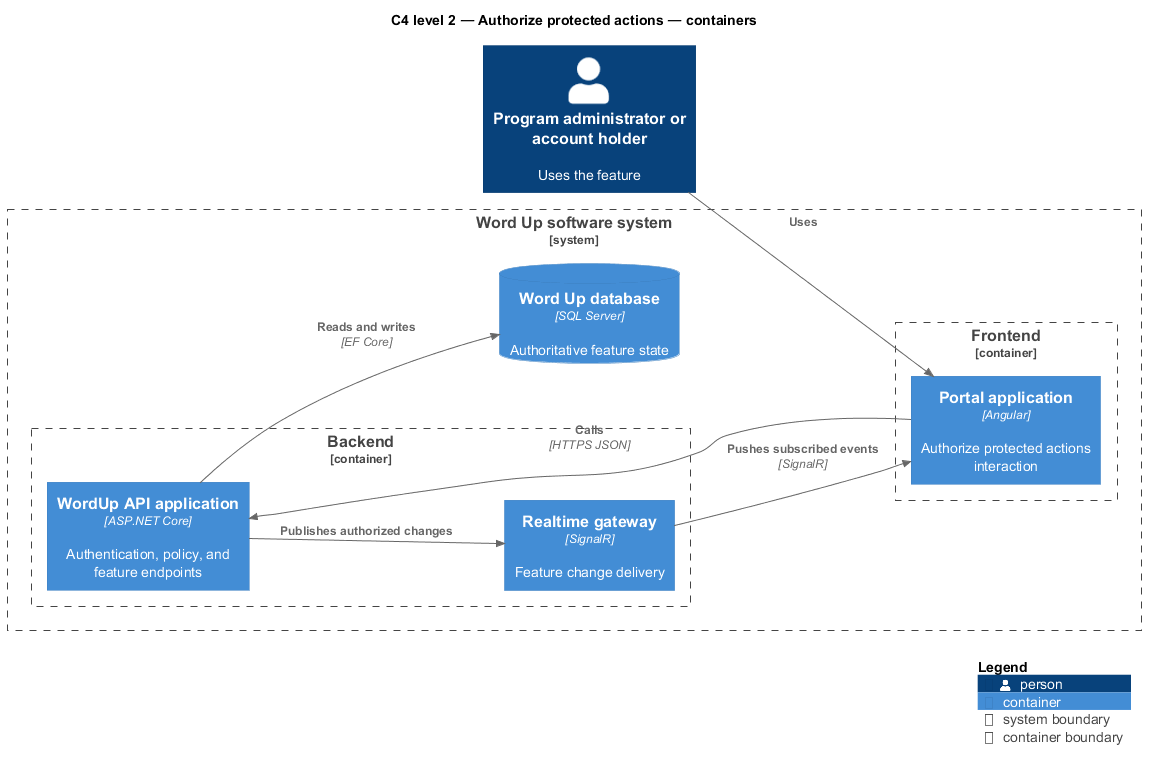

The diagram above was rendered by PlantUML. Its source (embedded in the PNG):
@startuml
!include <C4/C4_Component>
LAYOUT_LEFT_RIGHT()
title C4 level 2 — Authorize protected actions — containers
Person(primary, "Program administrator or account holder", "Uses the feature")
System_Boundary(wordup, "Word Up software system") {
  Container_Boundary(frontend, "Frontend") {
    Container(app1, "Portal application", "Angular", "Authorize protected actions interaction")
  }
  Container_Boundary(backend, "Backend") {
    Container(api, "WordUp API application", "ASP.NET Core", "Authentication, policy, and feature endpoints")
    Container(realtime, "Realtime gateway", "SignalR", "Feature change delivery")
  }
  ContainerDb(db, "Word Up database", "SQL Server", "Authoritative feature state")
}
Rel(primary, app1, "Uses")
Rel(app1, api, "Calls", "HTTPS JSON")
Rel(api, db, "Reads and writes", "EF Core")
Rel(api, realtime, "Publishes authorized changes")
Rel(realtime, app1, "Pushes subscribed events", "SignalR")
SHOW_LEGEND()
@enduml